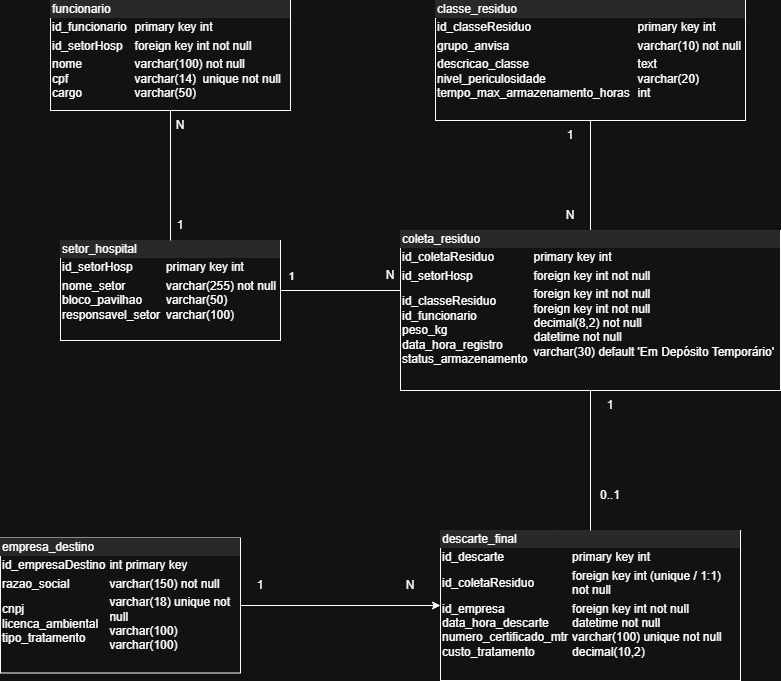

The diagram above was exported from draw.io. Its source (the exported page's mxGraphModel, read from the mxfile embedded in the PNG):
<mxGraphModel dx="2503" dy="1104" grid="1" gridSize="10" guides="1" tooltips="1" connect="1" arrows="1" fold="1" page="0" pageScale="1" pageWidth="827" pageHeight="1169" math="0" shadow="0">
  <root>
    <mxCell id="0" />
    <mxCell id="1" parent="0" />
    <mxCell id="W1Wi7GVVGoEwcsZjVOCG-10" parent="1" style="verticalAlign=top;align=left;overflow=fill;html=1;whiteSpace=wrap;" value="&lt;div style=&quot;box-sizing: border-box; width: 100%; background: rgb(228, 228, 228); padding: 2px;&quot;&gt;setor_hospital&lt;/div&gt;&lt;table style=&quot;width:100%;font-size:1em;&quot; cellpadding=&quot;2&quot; cellspacing=&quot;0&quot;&gt;&lt;tbody&gt;&lt;tr&gt;&lt;td&gt;id_setorHosp&lt;/td&gt;&lt;td&gt;primary key int&lt;/td&gt;&lt;/tr&gt;&lt;tr&gt;&lt;td&gt;nome_setor&lt;br&gt;bloco_pavilhao&lt;br&gt;responsavel_setor&lt;/td&gt;&lt;td&gt;varchar(255) not null&lt;br&gt;varchar(50)&lt;br&gt;varchar(100)&lt;/td&gt;&lt;/tr&gt;&lt;/tbody&gt;&lt;/table&gt;" vertex="1">
      <mxGeometry height="100" width="220" x="-1130" y="-60" as="geometry" />
    </mxCell>
    <mxCell id="W1Wi7GVVGoEwcsZjVOCG-11" parent="1" style="verticalAlign=top;align=left;overflow=fill;html=1;whiteSpace=wrap;" value="&lt;div style=&quot;box-sizing: border-box; width: 100%; background: rgb(228, 228, 228); padding: 2px;&quot;&gt;classe_residuo&lt;/div&gt;&lt;table style=&quot;width:100%;font-size:1em;&quot; cellpadding=&quot;2&quot; cellspacing=&quot;0&quot;&gt;&lt;tbody&gt;&lt;tr&gt;&lt;td&gt;id_classeResiduo&lt;/td&gt;&lt;td&gt;primary key int&lt;/td&gt;&lt;/tr&gt;&lt;tr&gt;&lt;td&gt;grupo_anvisa&lt;/td&gt;&lt;td&gt;varchar(10) not null&lt;/td&gt;&lt;/tr&gt;&lt;tr&gt;&lt;td&gt;descricao_classe&lt;br&gt;nivel_periculosidade&lt;br&gt;tempo_max_armazenamento_horas&lt;/td&gt;&lt;td&gt;text&lt;br&gt;varchar(20)&lt;br&gt;int&lt;/td&gt;&lt;/tr&gt;&lt;/tbody&gt;&lt;/table&gt;" vertex="1">
      <mxGeometry height="120" width="310" x="-755" y="-300" as="geometry" />
    </mxCell>
    <mxCell id="f0a7nSFXZnwEEY2wTSva-3" edge="1" parent="1" source="W1Wi7GVVGoEwcsZjVOCG-14" style="edgeStyle=orthogonalEdgeStyle;rounded=0;orthogonalLoop=1;jettySize=auto;html=1;entryX=0;entryY=0.5;entryDx=0;entryDy=0;defaultLabelBackgroundColor=page;" target="IAlo0CryJ9W0dhzb2NBh-2">
      <mxGeometry relative="1" as="geometry" />
    </mxCell>
    <mxCell id="W1Wi7GVVGoEwcsZjVOCG-14" parent="1" style="verticalAlign=top;align=left;overflow=fill;html=1;whiteSpace=wrap;" value="&lt;div style=&quot;box-sizing: border-box; width: 100%; background: rgb(228, 228, 228); padding: 2px;&quot;&gt;empresa_destino&lt;/div&gt;&lt;table style=&quot;width:100%;font-size:1em;&quot; cellpadding=&quot;2&quot; cellspacing=&quot;0&quot;&gt;&lt;tbody&gt;&lt;tr&gt;&lt;td&gt;id_empresaDestino&lt;/td&gt;&lt;td&gt;int primary key&amp;nbsp;&lt;/td&gt;&lt;/tr&gt;&lt;tr&gt;&lt;td&gt;razao_social&lt;/td&gt;&lt;td&gt;varchar(150) not null&lt;/td&gt;&lt;/tr&gt;&lt;tr&gt;&lt;td&gt;cnpj&lt;br&gt;licenca_ambiental&lt;br&gt;tipo_tratamento&lt;/td&gt;&lt;td&gt;varchar(18) unique not null&lt;br&gt;varchar(100)&lt;br&gt;varchar(100)&lt;/td&gt;&lt;/tr&gt;&lt;/tbody&gt;&lt;/table&gt;" vertex="1">
      <mxGeometry height="135" width="240" x="-1190" y="237.5" as="geometry" />
    </mxCell>
    <mxCell id="IAlo0CryJ9W0dhzb2NBh-2" parent="1" style="verticalAlign=top;align=left;overflow=fill;html=1;whiteSpace=wrap;" value="&lt;div style=&quot;box-sizing: border-box; width: 100%; background: rgb(228, 228, 228); padding: 2px;&quot;&gt;descarte_final&lt;/div&gt;&lt;table style=&quot;width:100%;font-size:1em;&quot; cellpadding=&quot;2&quot; cellspacing=&quot;0&quot;&gt;&lt;tbody&gt;&lt;tr&gt;&lt;td&gt;id_descarte&lt;br&gt;&lt;/td&gt;&lt;td&gt;primary key int&lt;br&gt;&lt;/td&gt;&lt;/tr&gt;&lt;tr&gt;&lt;td&gt;id_coletaResiduo&lt;br&gt;&lt;/td&gt;&lt;td&gt;foreign key int (unique / 1:1) not null&lt;br&gt;&lt;/td&gt;&lt;/tr&gt;&lt;tr&gt;&lt;td&gt;id_empresa&lt;br&gt;data_hora_descarte&amp;nbsp;&amp;nbsp;&lt;br&gt;numero_certificado_mtr&lt;br&gt;custo_tratamento&lt;/td&gt;&lt;td&gt;foreign key int not null&lt;br&gt;datetime not null&lt;br&gt;varchar(100) unique not null&lt;br&gt;decimal(10,2)&lt;/td&gt;&lt;/tr&gt;&lt;/tbody&gt;&lt;/table&gt;" vertex="1">
      <mxGeometry height="150" width="300" x="-750" y="230" as="geometry" />
    </mxCell>
    <mxCell id="W1Wi7GVVGoEwcsZjVOCG-22" edge="1" parent="1" source="IAlo0CryJ9W0dhzb2NBh-6" style="edgeStyle=orthogonalEdgeStyle;rounded=0;orthogonalLoop=1;jettySize=auto;html=1;entryX=0.5;entryY=0;entryDx=0;entryDy=0;defaultLabelBackgroundColor=page;endArrow=none;endFill=0;" target="W1Wi7GVVGoEwcsZjVOCG-10">
      <mxGeometry relative="1" as="geometry" />
    </mxCell>
    <mxCell id="IAlo0CryJ9W0dhzb2NBh-6" parent="1" style="verticalAlign=top;align=left;overflow=fill;html=1;whiteSpace=wrap;" value="&lt;div style=&quot;box-sizing: border-box; width: 100%; background: rgb(228, 228, 228); padding: 2px;&quot;&gt;funcionario&lt;/div&gt;&lt;table style=&quot;width:100%;font-size:1em;&quot; cellpadding=&quot;2&quot; cellspacing=&quot;0&quot;&gt;&lt;tbody&gt;&lt;tr&gt;&lt;td&gt;id_funcionario&lt;br&gt;&lt;/td&gt;&lt;td&gt;primary key int&lt;br&gt;&lt;/td&gt;&lt;/tr&gt;&lt;tr&gt;&lt;td&gt;id_setorHosp&lt;br&gt;&lt;/td&gt;&lt;td&gt;foreign key int not null&lt;br&gt;&lt;/td&gt;&lt;/tr&gt;&lt;tr&gt;&lt;td&gt;nome&lt;br&gt;cpf&lt;br&gt;cargo&amp;nbsp;&amp;nbsp;&lt;br&gt;&lt;/td&gt;&lt;td&gt;varchar(100) not null&lt;br&gt;varchar(14)&amp;nbsp; unique not null&lt;br&gt;varchar(50)&amp;nbsp;&lt;br&gt;&lt;/td&gt;&lt;/tr&gt;&lt;/tbody&gt;&lt;/table&gt;" vertex="1">
      <mxGeometry height="110" width="240" x="-1140" y="-300" as="geometry" />
    </mxCell>
    <mxCell id="IAlo0CryJ9W0dhzb2NBh-9" edge="1" parent="1" source="W1Wi7GVVGoEwcsZjVOCG-10" style="edgeStyle=orthogonalEdgeStyle;rounded=0;orthogonalLoop=1;jettySize=auto;html=1;defaultLabelBackgroundColor=page;startArrow=none;startFill=0;endArrow=none;endFill=0;">
      <mxGeometry relative="1" as="geometry">
        <mxPoint x="-740" y="-10" as="targetPoint" />
      </mxGeometry>
    </mxCell>
    <mxCell id="W1Wi7GVVGoEwcsZjVOCG-16" connectable="0" parent="IAlo0CryJ9W0dhzb2NBh-9" style="edgeLabel;html=1;align=center;verticalAlign=middle;resizable=0;points=[];inheritText=1;defaultLabelBackgroundColor=page;" value="1" vertex="1">
      <mxGeometry relative="1" x="-0.5647" y="-2" as="geometry">
        <mxPoint x="-27" y="-17" as="offset" />
      </mxGeometry>
    </mxCell>
    <mxCell id="W1Wi7GVVGoEwcsZjVOCG-17" parent="1" style="text;html=1;whiteSpace=wrap;strokeColor=none;fillColor=none;align=center;verticalAlign=middle;rounded=0;" value="N" vertex="1">
      <mxGeometry height="30" width="60" x="-830" y="-40" as="geometry" />
    </mxCell>
    <mxCell id="W1Wi7GVVGoEwcsZjVOCG-20" parent="1" style="text;html=1;whiteSpace=wrap;strokeColor=none;fillColor=none;align=center;verticalAlign=middle;rounded=0;" value="N" vertex="1">
      <mxGeometry height="30" width="60" x="-650" y="-100" as="geometry" />
    </mxCell>
    <mxCell id="W1Wi7GVVGoEwcsZjVOCG-21" parent="1" style="text;html=1;whiteSpace=wrap;strokeColor=none;fillColor=none;align=center;verticalAlign=middle;rounded=0;" value="1" vertex="1">
      <mxGeometry height="30" width="60" x="-650" y="-180" as="geometry" />
    </mxCell>
    <mxCell id="W1Wi7GVVGoEwcsZjVOCG-25" edge="1" parent="1" source="IAlo0CryJ9W0dhzb2NBh-5" style="edgeStyle=orthogonalEdgeStyle;rounded=0;orthogonalLoop=1;jettySize=auto;html=1;entryX=0.5;entryY=0;entryDx=0;entryDy=0;defaultLabelBackgroundColor=page;startArrow=none;startFill=0;endArrow=none;endFill=0;" target="IAlo0CryJ9W0dhzb2NBh-2">
      <mxGeometry relative="1" as="geometry" />
    </mxCell>
    <mxCell id="W1Wi7GVVGoEwcsZjVOCG-32" edge="1" parent="1" source="IAlo0CryJ9W0dhzb2NBh-5" style="edgeStyle=orthogonalEdgeStyle;rounded=0;orthogonalLoop=1;jettySize=auto;html=1;entryX=0.5;entryY=1;entryDx=0;entryDy=0;defaultLabelBackgroundColor=page;startArrow=none;startFill=0;endArrow=none;endFill=0;" target="W1Wi7GVVGoEwcsZjVOCG-11">
      <mxGeometry relative="1" as="geometry" />
    </mxCell>
    <mxCell id="IAlo0CryJ9W0dhzb2NBh-5" parent="1" style="verticalAlign=top;align=left;overflow=fill;html=1;whiteSpace=wrap;" value="&lt;div style=&quot;box-sizing: border-box; width: 100%; background: rgb(228, 228, 228); padding: 2px;&quot;&gt;coleta_residuo&lt;/div&gt;&lt;table style=&quot;width:100%;font-size:1em;&quot; cellpadding=&quot;2&quot; cellspacing=&quot;0&quot;&gt;&lt;tbody&gt;&lt;tr&gt;&lt;td&gt;id_coletaResiduo&lt;br&gt;&lt;/td&gt;&lt;td&gt;primary key int&lt;br&gt;&lt;/td&gt;&lt;/tr&gt;&lt;tr&gt;&lt;td&gt;id_setorHosp&lt;br&gt;&lt;/td&gt;&lt;td&gt;foreign key int not null&lt;br&gt;&lt;/td&gt;&lt;/tr&gt;&lt;tr&gt;&lt;td&gt;id_classeResiduo&lt;br&gt;id_funcionario&lt;br&gt;peso_kg&amp;nbsp;&amp;nbsp;&lt;br&gt;data_hora_registro&lt;br&gt;status_armazenamento&lt;/td&gt;&lt;td&gt;foreign key int not null&lt;br&gt;foreign key int not null&lt;br&gt;decimal(8,2) not null&lt;br&gt;datetime not null&lt;br&gt;varchar(30)&amp;nbsp;&lt;span class=&quot;hljs-keyword&quot;&gt;default&lt;/span&gt; &lt;span class=&quot;hljs-string&quot;&gt;'Em Depósito Temporário'&lt;/span&gt;&lt;br&gt;&lt;br&gt;&lt;/td&gt;&lt;/tr&gt;&lt;/tbody&gt;&lt;/table&gt;" vertex="1">
      <mxGeometry height="160" width="380" x="-790" y="-70" as="geometry" />
    </mxCell>
    <mxCell id="W1Wi7GVVGoEwcsZjVOCG-23" parent="1" style="text;html=1;whiteSpace=wrap;strokeColor=none;fillColor=none;align=center;verticalAlign=middle;rounded=0;" value="N" vertex="1">
      <mxGeometry height="30" width="60" x="-1040" y="-190" as="geometry" />
    </mxCell>
    <mxCell id="W1Wi7GVVGoEwcsZjVOCG-24" parent="1" style="text;html=1;whiteSpace=wrap;strokeColor=none;fillColor=none;align=center;verticalAlign=middle;rounded=0;" value="1" vertex="1">
      <mxGeometry height="30" width="60" x="-1040" y="-90" as="geometry" />
    </mxCell>
    <mxCell id="W1Wi7GVVGoEwcsZjVOCG-26" parent="1" style="text;html=1;whiteSpace=wrap;strokeColor=none;fillColor=none;align=center;verticalAlign=middle;rounded=0;" value="1" vertex="1">
      <mxGeometry height="30" width="60" x="-610" y="90" as="geometry" />
    </mxCell>
    <mxCell id="W1Wi7GVVGoEwcsZjVOCG-27" parent="1" style="text;html=1;whiteSpace=wrap;strokeColor=none;fillColor=none;align=center;verticalAlign=middle;rounded=0;" value="0..1" vertex="1">
      <mxGeometry height="30" width="60" x="-610" y="180" as="geometry" />
    </mxCell>
    <mxCell id="W1Wi7GVVGoEwcsZjVOCG-29" parent="1" style="text;html=1;whiteSpace=wrap;strokeColor=none;fillColor=none;align=center;verticalAlign=middle;rounded=0;" value="N" vertex="1">
      <mxGeometry height="30" width="60" x="-810" y="270" as="geometry" />
    </mxCell>
    <mxCell id="W1Wi7GVVGoEwcsZjVOCG-30" parent="1" style="text;html=1;whiteSpace=wrap;strokeColor=none;fillColor=none;align=center;verticalAlign=middle;rounded=0;" value="1" vertex="1">
      <mxGeometry height="30" width="60" x="-960" y="270" as="geometry" />
    </mxCell>
  </root>
</mxGraphModel>